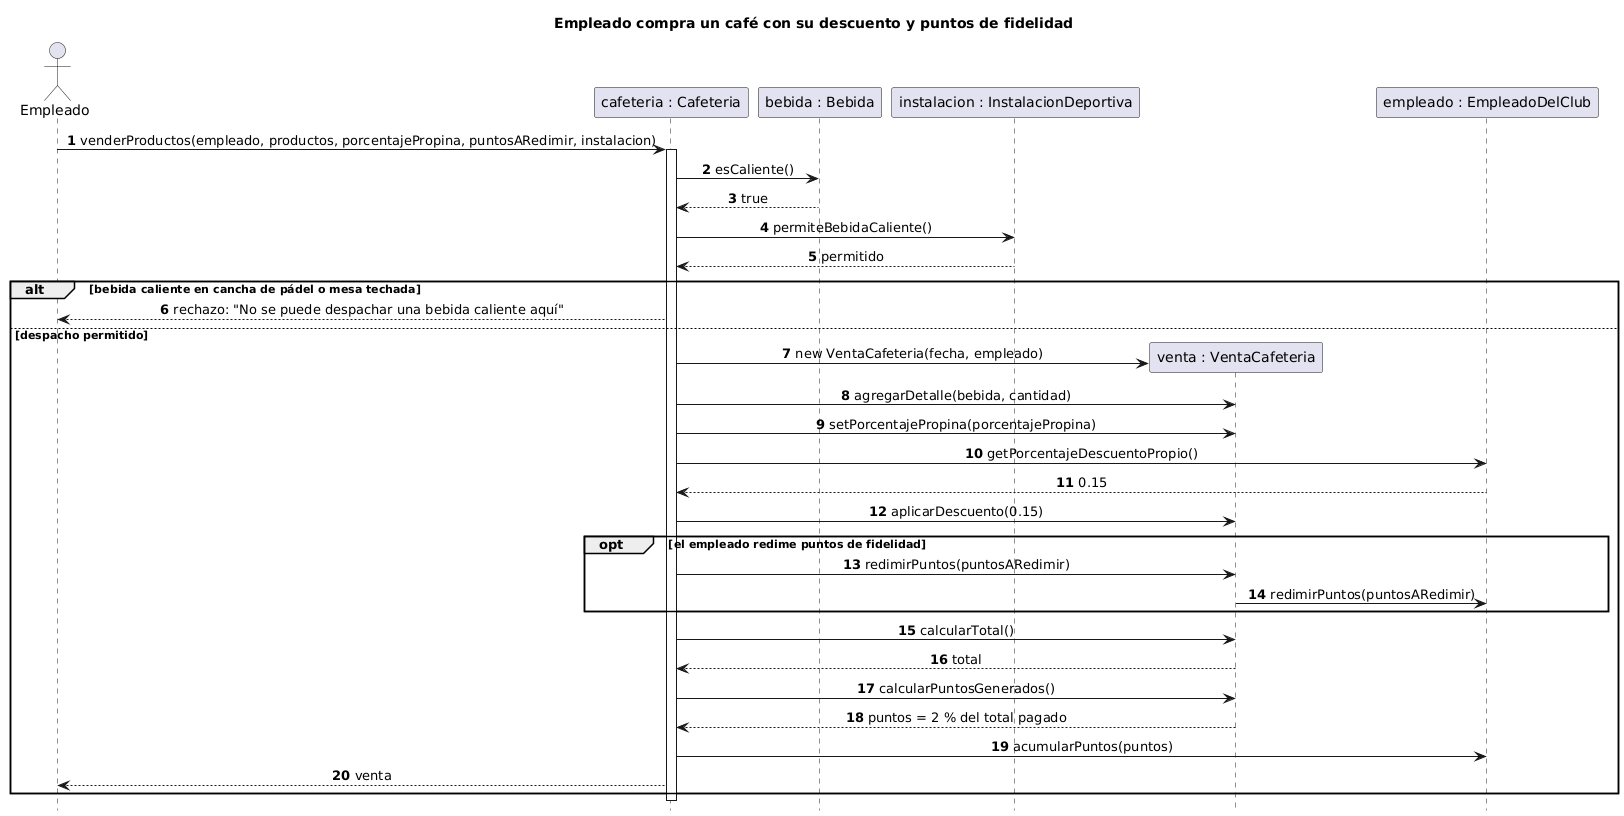

The diagram above was rendered by PlantUML. Its source (embedded in the PNG):
@startuml 05b_CompraCafeteria
title Empleado compra un café con su descuento y puntos de fidelidad
hide footbox
autonumber
skinparam sequenceMessageAlign center

actor "Empleado" as U
participant "cafeteria : Cafeteria" as CAF
participant "bebida : Bebida" as B
participant "instalacion : InstalacionDeportiva" as INST
participant "venta : VentaCafeteria" as V
participant "empleado : EmpleadoDelClub" as EMP

U -> CAF : venderProductos(empleado, productos, porcentajePropina, puntosARedimir, instalacion)
activate CAF
CAF -> B : esCaliente()
B --> CAF : true
CAF -> INST : permiteBebidaCaliente()
INST --> CAF : permitido

alt bebida caliente en cancha de pádel o mesa techada
  CAF --> U : rechazo: "No se puede despachar una bebida caliente aquí"
else despacho permitido
  CAF -> V ** : new VentaCafeteria(fecha, empleado)
  CAF -> V : agregarDetalle(bebida, cantidad)
  CAF -> V : setPorcentajePropina(porcentajePropina)
  CAF -> EMP : getPorcentajeDescuentoPropio()
  EMP --> CAF : 0.15
  CAF -> V : aplicarDescuento(0.15)
  opt el empleado redime puntos de fidelidad
    CAF -> V : redimirPuntos(puntosARedimir)
    V -> EMP : redimirPuntos(puntosARedimir)
  end
  CAF -> V : calcularTotal()
  V --> CAF : total
  CAF -> V : calcularPuntosGenerados()
  V --> CAF : puntos = 2 % del total pagado
  CAF -> EMP : acumularPuntos(puntos)
  CAF --> U : venta
end
deactivate CAF
@enduml